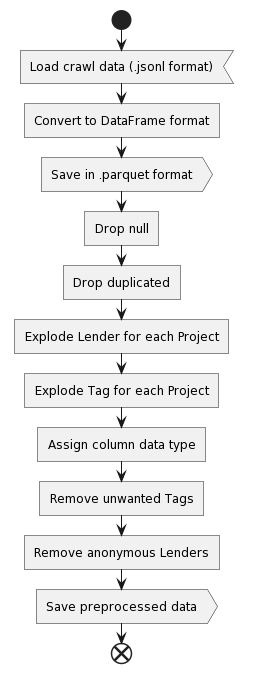

The diagram above was rendered by PlantUML. Its source (embedded in the PNG):
@startuml
start
:Load crawl data (.jsonl format);  <<input>>
:Convert to DataFrame format; <<task>>
:Save in .parquet format; <<output>>
:Drop null; <<task>>
:Drop duplicated; <<task>>
:Explode Lender for each Project; <<task>>
:Explode Tag for each Project; <<task>>
:Assign column data type; <<task>>
:Remove unwanted Tags; <<task>>
:Remove anonymous Lenders; <<task>>
:Save preprocessed data; <<output>>
end
@enduml